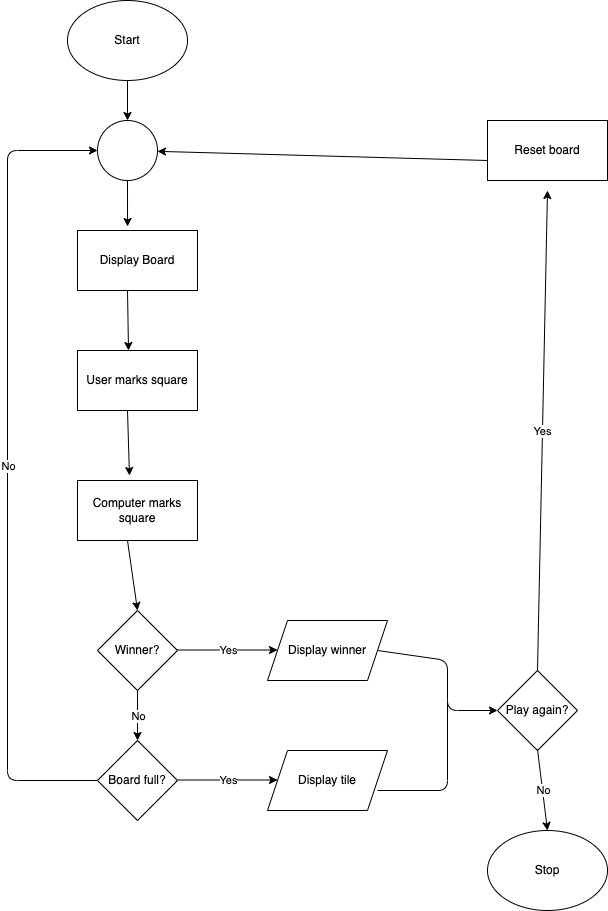

The diagram above was exported from draw.io. Its source (the exported page's mxGraphModel, read from the mxfile embedded in the PNG):
<mxGraphModel dx="1130" dy="807" grid="1" gridSize="10" guides="1" tooltips="1" connect="1" arrows="1" fold="1" page="1" pageScale="1" pageWidth="850" pageHeight="1100" math="0" shadow="0">
  <root>
    <mxCell id="0" />
    <mxCell id="1" parent="0" />
    <mxCell id="2" value="Start" style="ellipse;whiteSpace=wrap;html=1;" parent="1" vertex="1">
      <mxGeometry x="100" y="10" width="120" height="80" as="geometry" />
    </mxCell>
    <mxCell id="3" value="Display Board" style="rounded=0;whiteSpace=wrap;html=1;" parent="1" vertex="1">
      <mxGeometry x="110" y="240" width="120" height="60" as="geometry" />
    </mxCell>
    <mxCell id="4" value="User marks square" style="rounded=0;whiteSpace=wrap;html=1;" parent="1" vertex="1">
      <mxGeometry x="110" y="360" width="120" height="60" as="geometry" />
    </mxCell>
    <mxCell id="5" value="Computer marks square" style="rounded=0;whiteSpace=wrap;html=1;" parent="1" vertex="1">
      <mxGeometry x="110" y="490" width="120" height="60" as="geometry" />
    </mxCell>
    <mxCell id="6" value="Winner?" style="rhombus;whiteSpace=wrap;html=1;" parent="1" vertex="1">
      <mxGeometry x="130" y="620" width="80" height="80" as="geometry" />
    </mxCell>
    <mxCell id="7" value="Board full?" style="rhombus;whiteSpace=wrap;html=1;" parent="1" vertex="1">
      <mxGeometry x="130" y="750" width="80" height="80" as="geometry" />
    </mxCell>
    <mxCell id="8" value="Display winner" style="shape=parallelogram;perimeter=parallelogramPerimeter;whiteSpace=wrap;html=1;fixedSize=1;" parent="1" vertex="1">
      <mxGeometry x="300" y="630" width="120" height="60" as="geometry" />
    </mxCell>
    <mxCell id="9" value="Display tile" style="shape=parallelogram;perimeter=parallelogramPerimeter;whiteSpace=wrap;html=1;fixedSize=1;" parent="1" vertex="1">
      <mxGeometry x="300" y="760" width="120" height="60" as="geometry" />
    </mxCell>
    <mxCell id="10" value="Play again?" style="rhombus;whiteSpace=wrap;html=1;" parent="1" vertex="1">
      <mxGeometry x="530" y="680" width="80" height="80" as="geometry" />
    </mxCell>
    <mxCell id="11" value="Stop" style="ellipse;whiteSpace=wrap;html=1;" parent="1" vertex="1">
      <mxGeometry x="520" y="840" width="120" height="80" as="geometry" />
    </mxCell>
    <mxCell id="12" value="Reset board" style="rounded=0;whiteSpace=wrap;html=1;" parent="1" vertex="1">
      <mxGeometry x="520" y="130" width="120" height="60" as="geometry" />
    </mxCell>
    <mxCell id="13" value="" style="ellipse;whiteSpace=wrap;html=1;aspect=fixed;" parent="1" vertex="1">
      <mxGeometry x="130" y="130" width="60" height="60" as="geometry" />
    </mxCell>
    <mxCell id="14" value="" style="endArrow=classic;html=1;entryX=0.433;entryY=-0.083;entryDx=0;entryDy=0;entryPerimeter=0;" parent="1" target="5" edge="1">
      <mxGeometry width="50" height="50" relative="1" as="geometry">
        <mxPoint x="160" y="420" as="sourcePoint" />
        <mxPoint x="210" y="370" as="targetPoint" />
      </mxGeometry>
    </mxCell>
    <mxCell id="15" value="" style="endArrow=classic;html=1;" parent="1" target="13" edge="1">
      <mxGeometry width="50" height="50" relative="1" as="geometry">
        <mxPoint x="520" y="170" as="sourcePoint" />
        <mxPoint x="570" y="120" as="targetPoint" />
      </mxGeometry>
    </mxCell>
    <mxCell id="16" value="" style="endArrow=classic;html=1;entryX=0.417;entryY=-0.067;entryDx=0;entryDy=0;entryPerimeter=0;" parent="1" target="3" edge="1">
      <mxGeometry width="50" height="50" relative="1" as="geometry">
        <mxPoint x="160" y="190" as="sourcePoint" />
        <mxPoint x="210" y="140" as="targetPoint" />
      </mxGeometry>
    </mxCell>
    <mxCell id="17" value="" style="endArrow=classic;html=1;entryX=0.425;entryY=0;entryDx=0;entryDy=0;entryPerimeter=0;" parent="1" target="4" edge="1">
      <mxGeometry width="50" height="50" relative="1" as="geometry">
        <mxPoint x="160" y="300" as="sourcePoint" />
        <mxPoint x="210" y="250" as="targetPoint" />
      </mxGeometry>
    </mxCell>
    <mxCell id="22" value="" style="endArrow=classic;html=1;entryX=0.5;entryY=0;entryDx=0;entryDy=0;" parent="1" target="6" edge="1">
      <mxGeometry width="50" height="50" relative="1" as="geometry">
        <mxPoint x="160" y="550" as="sourcePoint" />
        <mxPoint x="210" y="500" as="targetPoint" />
      </mxGeometry>
    </mxCell>
    <mxCell id="24" value="" style="endArrow=classic;html=1;entryX=0.5;entryY=0;entryDx=0;entryDy=0;" parent="1" target="13" edge="1">
      <mxGeometry width="50" height="50" relative="1" as="geometry">
        <mxPoint x="160" y="90" as="sourcePoint" />
        <mxPoint x="210" y="40" as="targetPoint" />
      </mxGeometry>
    </mxCell>
    <mxCell id="26" value="" style="endArrow=classic;html=1;entryX=0.5;entryY=0;entryDx=0;entryDy=0;" parent="1" target="11" edge="1">
      <mxGeometry relative="1" as="geometry">
        <mxPoint x="570" y="759" as="sourcePoint" />
        <mxPoint x="670" y="759" as="targetPoint" />
      </mxGeometry>
    </mxCell>
    <mxCell id="27" value="No" style="edgeLabel;resizable=0;html=1;align=center;verticalAlign=middle;" parent="26" connectable="0" vertex="1">
      <mxGeometry relative="1" as="geometry" />
    </mxCell>
    <mxCell id="28" value="" style="endArrow=classic;html=1;" parent="1" edge="1">
      <mxGeometry relative="1" as="geometry">
        <mxPoint x="210" y="659.5" as="sourcePoint" />
        <mxPoint x="310" y="659.5" as="targetPoint" />
      </mxGeometry>
    </mxCell>
    <mxCell id="29" value="Yes" style="edgeLabel;resizable=0;html=1;align=center;verticalAlign=middle;" parent="28" connectable="0" vertex="1">
      <mxGeometry relative="1" as="geometry" />
    </mxCell>
    <mxCell id="30" value="" style="endArrow=classic;html=1;" parent="1" edge="1">
      <mxGeometry relative="1" as="geometry">
        <mxPoint x="210" y="789.5" as="sourcePoint" />
        <mxPoint x="310" y="789.5" as="targetPoint" />
      </mxGeometry>
    </mxCell>
    <mxCell id="31" value="Yes" style="edgeLabel;resizable=0;html=1;align=center;verticalAlign=middle;" parent="30" connectable="0" vertex="1">
      <mxGeometry relative="1" as="geometry" />
    </mxCell>
    <mxCell id="32" value="" style="endArrow=classic;html=1;entryX=0.5;entryY=0;entryDx=0;entryDy=0;" parent="1" target="7" edge="1">
      <mxGeometry relative="1" as="geometry">
        <mxPoint x="170" y="700" as="sourcePoint" />
        <mxPoint x="270" y="700" as="targetPoint" />
      </mxGeometry>
    </mxCell>
    <mxCell id="33" value="No" style="edgeLabel;resizable=0;html=1;align=center;verticalAlign=middle;" parent="32" connectable="0" vertex="1">
      <mxGeometry relative="1" as="geometry" />
    </mxCell>
    <mxCell id="34" value="" style="endArrow=classic;html=1;" parent="1" edge="1">
      <mxGeometry relative="1" as="geometry">
        <mxPoint x="570" y="680" as="sourcePoint" />
        <mxPoint x="580" y="200" as="targetPoint" />
      </mxGeometry>
    </mxCell>
    <mxCell id="35" value="Yes" style="edgeLabel;resizable=0;html=1;align=center;verticalAlign=middle;" parent="34" connectable="0" vertex="1">
      <mxGeometry relative="1" as="geometry" />
    </mxCell>
    <mxCell id="36" value="" style="endArrow=classic;html=1;exitX=0;exitY=0.5;exitDx=0;exitDy=0;entryX=0;entryY=0.5;entryDx=0;entryDy=0;" parent="1" source="7" target="13" edge="1">
      <mxGeometry relative="1" as="geometry">
        <mxPoint x="370" y="730" as="sourcePoint" />
        <mxPoint x="40" y="320" as="targetPoint" />
        <Array as="points">
          <mxPoint x="40" y="790" />
          <mxPoint x="40" y="160" />
        </Array>
      </mxGeometry>
    </mxCell>
    <mxCell id="37" value="No" style="edgeLabel;resizable=0;html=1;align=center;verticalAlign=middle;" parent="36" connectable="0" vertex="1">
      <mxGeometry relative="1" as="geometry" />
    </mxCell>
    <mxCell id="39" value="" style="endArrow=classic;html=1;entryX=0;entryY=0.5;entryDx=0;entryDy=0;" parent="1" target="10" edge="1">
      <mxGeometry width="50" height="50" relative="1" as="geometry">
        <mxPoint x="410" y="660" as="sourcePoint" />
        <mxPoint x="480" y="830" as="targetPoint" />
        <Array as="points">
          <mxPoint x="480" y="670" />
          <mxPoint x="480" y="720" />
        </Array>
      </mxGeometry>
    </mxCell>
    <mxCell id="40" value="" style="endArrow=none;html=1;" parent="1" edge="1">
      <mxGeometry width="50" height="50" relative="1" as="geometry">
        <mxPoint x="410" y="800" as="sourcePoint" />
        <mxPoint x="480" y="710" as="targetPoint" />
        <Array as="points">
          <mxPoint x="480" y="800" />
        </Array>
      </mxGeometry>
    </mxCell>
  </root>
</mxGraphModel>